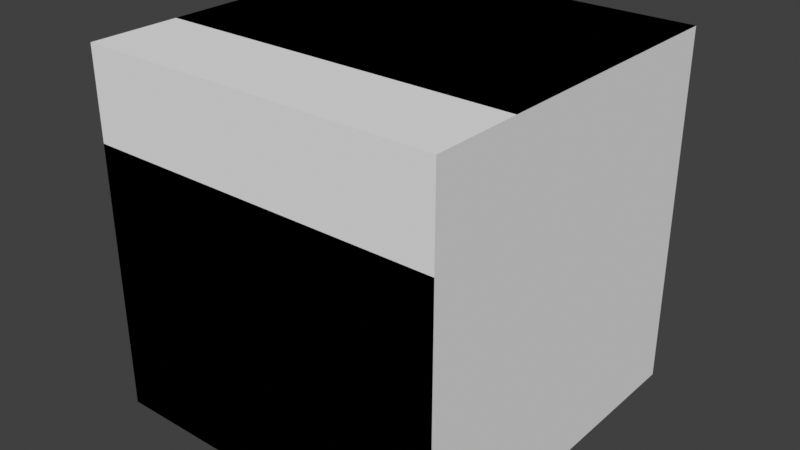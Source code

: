 # Source: BD_BlenderSceneLUDO.blend  (saved by Blender 3.6.11; exported with 4.5.12 LTS)
import bpy
from mathutils import Matrix  # noqa: F401  (used for matrix-valued properties, if any)

bpy.ops.wm.read_factory_settings(use_empty=True)
scene = bpy.context.scene
scene.name = 'Scene'

# ---- collections
col_collection = bpy.data.collections.new('Collection'); scene.collection.children.link(col_collection)

# ---- node groups
ng_auto_smooth = bpy.data.node_groups.new('Auto Smooth', 'GeometryNodeTree')
_s = ng_auto_smooth.interface.new_socket(name='Geometry', in_out='OUTPUT', socket_type='NodeSocketGeometry')
_s = ng_auto_smooth.interface.new_socket(name='Geometry', in_out='INPUT', socket_type='NodeSocketGeometry')
_s = ng_auto_smooth.interface.new_socket(name='Angle', in_out='INPUT', socket_type='NodeSocketFloat')
_s.subtype = 'ANGLE'
_s.min_value = 0.0
_s.max_value = 3.142
ng_auto_smooth.is_modifier = True
_N = ng_auto_smooth.nodes; _L = ng_auto_smooth.links
n0 = _N.new('NodeGroupOutput'); n0.name = 'Group Output'; n0.location = (480, -100)
n1 = _N.new('NodeGroupInput'); n1.name = 'Group Input'; n1.location = (-420, -300)
n2 = _N.new('NodeGroupInput'); n2.name = 'Group Input.001'; n2.location = (-60, -100)
n3 = _N.new('GeometryNodeSetShadeSmooth'); n3.name = 'Set Shade Smooth'; n3.location = (120, -100)
n3.domain = 'EDGE'
n4 = _N.new('GeometryNodeSetShadeSmooth'); n4.name = 'Set Shade Smooth.001'; n4.location = (300, -100)
n5 = _N.new('GeometryNodeInputMeshEdgeAngle'); n5.name = 'Edge Angle'; n5.location = (-420, -220)
n6 = _N.new('GeometryNodeInputEdgeSmooth'); n6.name = 'Is Edge Smooth'; n6.location = (-60, -160)
n7 = _N.new('GeometryNodeInputShadeSmooth'); n7.name = 'Is Face Smooth'; n7.location = (-240, -340)
n8 = _N.new('FunctionNodeBooleanMath'); n8.name = 'Boolean Math'; n8.location = (-60, -220)
n9 = _N.new('FunctionNodeCompare'); n9.name = 'Compare'; n9.location = (-240, -180)
n9.operation = 'LESS_EQUAL'
_L.new(n5.outputs[0], n9.inputs[0])
_L.new(n4.outputs[0], n0.inputs[0])
_L.new(n1.outputs[1], n9.inputs[1])
_L.new(n9.outputs[0], n8.inputs[0])
_L.new(n7.outputs[0], n8.inputs[1])
_L.new(n2.outputs[0], n3.inputs[0])
_L.new(n6.outputs[0], n3.inputs[1])
_L.new(n3.outputs[0], n4.inputs[0])
_L.new(n8.outputs[0], n3.inputs[2])
n0.is_active_output = True

# ---- world
world_world = bpy.data.worlds.new('World'); scene.world = world_world
world_world.use_nodes = True; world_world.node_tree.nodes.clear()
_N = world_world.node_tree.nodes; _L = world_world.node_tree.links
n0 = _N.new('ShaderNodeOutputWorld'); n0.name = 'World Output'; n0.location = (300, 300)
n1 = _N.new('ShaderNodeBackground'); n1.name = 'Background'; n1.location = (10, 300)
n1.inputs[0].default_value = (0.05088, 0.05088, 0.05088, 1.0)
_L.new(n1.outputs[0], n0.inputs[0])
n0.is_active_output = True
world_world.color = (0.05088, 0.05088, 0.05088)
world_world.use_sun_shadow = False
world_world.sun_shadow_jitter_overblur = 0.0

# ---- meshes
me_cube_009 = bpy.data.meshes.new('Cube.009')
me_cube_009.from_pydata([(-2.0, 0.0, 0.0), (0.0, -2.0, 0.0), (0.0, 0.0, 2.0), (-1.5, -2.0, 0.0), (-2.0, -1.5, 0.0), (-1.629, -1.983, 0.0), (-1.75, -1.933, 0.0), (-1.854, -1.854, 0.0), (-1.933, -1.75, 0.0), (-1.983, -1.629, 0.0), (-1.5, -2.0, 1.5), (-1.5, -1.5, 2.0), (-2.0, -1.5, 1.5), (-1.5, -1.983, 1.629), (-1.5, -1.933, 1.75), (-1.5, -1.854, 1.854), (-1.629, -1.983, 1.5), (-1.633, -1.963, 1.635), (-1.631, -1.912, 1.751), (-1.629, -1.842, 1.842), (-1.75, -1.933, 1.5), (-1.751, -1.912, 1.632), (-1.738, -1.869, 1.738), (-1.728, -1.815, 1.815), (-1.789, -1.789, 1.789), (-1.629, -1.5, 1.983), (-1.75, -1.5, 1.933), (-1.854, -1.5, 1.854), (-1.5, -1.629, 1.983), (-1.635, -1.633, 1.963), (-1.751, -1.631, 1.912), (-1.842, -1.629, 1.842), (-1.5, -1.75, 1.933), (-1.632, -1.751, 1.912), (-1.738, -1.738, 1.869), (-1.815, -1.728, 1.815), (-1.983, -1.629, 1.5), (-1.933, -1.75, 1.5), (-1.854, -1.854, 1.5), (-1.983, -1.5, 1.629), (-1.963, -1.635, 1.633), (-1.912, -1.751, 1.631), (-1.842, -1.842, 1.629), (-1.933, -1.5, 1.75), (-1.912, -1.632, 1.751), (-1.869, -1.738, 1.738), (-1.815, -1.815, 1.728), (-2.0, 0.0, 1.5), (-1.5, 0.0, 2.0), (-1.983, 0.0, 1.629), (-1.933, 0.0, 1.75), (-1.854, 0.0, 1.854), (-1.75, 0.0, 1.933), (-1.629, 0.0, 1.983), (0.0, -1.5, 2.0), (0.0, -2.0, 1.5), (0.0, -1.629, 1.983), (0.0, -1.75, 1.933), (0.0, -1.854, 1.854), (0.0, -1.933, 1.75), (0.0, -1.983, 1.629)], [], [(1, 55, 10, 3), (2, 48, 11, 54), (4, 12, 47, 0), (10, 13, 17, 16), (13, 14, 18, 17), (14, 15, 19, 18), (16, 17, 21, 20), (17, 18, 22, 21), (18, 19, 23, 22), (20, 21, 42, 38), (21, 22, 46, 42), (22, 23, 24, 46), (11, 25, 29, 28), (25, 26, 30, 29), (26, 27, 31, 30), (28, 29, 33, 32), (29, 30, 34, 33), (30, 31, 35, 34), (32, 33, 19, 15), (33, 34, 23, 19), (34, 35, 24, 23), (12, 36, 40, 39), (36, 37, 41, 40), (37, 38, 42, 41), (39, 40, 44, 43), (40, 41, 45, 44), (41, 42, 46, 45), (43, 44, 31, 27), (44, 45, 35, 31), (45, 46, 24, 35), (3, 10, 16, 5), (5, 16, 20, 6), (6, 20, 38, 7), (7, 38, 37, 8), (8, 37, 36, 9), (9, 36, 12, 4), (11, 48, 53, 25), (25, 53, 52, 26), (26, 52, 51, 27), (27, 51, 50, 43), (43, 50, 49, 39), (39, 49, 47, 12), (54, 11, 28, 56), (56, 28, 32, 57), (57, 32, 15, 58), (58, 15, 14, 59), (59, 14, 13, 60), (60, 13, 10, 55)])
me_cube_009.polygons.foreach_set('use_smooth', [True] * 48)
_uv = me_cube_009.uv_layers.new(name='UVMap')
_uv.uv.foreach_set('vector', [0.375, 0.75, 0.5625, 0.75, 0.5625, 0.9375, 0.375, 0.9375, 0.625, 0.5, 0.8125, 0.5, 0.8125, 0.6875, 0.625, 0.6875, 0.375, 0.0625, 0.5625, 0.0625, 0.5625, 0.25, 0.375, 0.25, 0.5625, 0.9375, 0.5787, 0.9375, 0.5793, 0.9542, 0.5625, 0.9537, 0.5787, 0.9375, 0.5938, 0.9375, 0.5939, 0.9539, 0.5793, 0.9542, 0.5938, 0.9375, 0.625, 0.9375, 0.625, 0.9536, 0.5939, 0.9539, 0.5625, 0.9537, 0.5793, 0.9542, 0.579, 0.9689, 0.5625, 0.9688, 0.5793, 0.9542, 0.5939, 0.9539, 0.5923, 0.9673, 0.579, 0.9689, 0.5939, 0.9539, 0.625, 0.9536, 0.625, 0.966, 0.5923, 0.9673, 0.5625, 0.9688, 0.579, 0.9689, 0.5786, 1.0, 0.5625, 1.0, 0.579, 0.9689, 0.5923, 0.9673, 0.591, 1.0, 0.5786, 1.0, 0.5923, 0.9673, 0.625, 0.966, 0.625, 0.9736, 0.591, 1.0, 0.8125, 0.6875, 0.8287, 0.6875, 0.8293, 0.7042, 0.8125, 0.7037, 0.8287, 0.6875, 0.8438, 0.6875, 0.8439, 0.7039, 0.8293, 0.7042, 0.8438, 0.6875, 0.875, 0.6875, 0.875, 0.7036, 0.8439, 0.7039, 0.8125, 0.7037, 0.8293, 0.7042, 0.829, 0.7189, 0.8125, 0.7188, 0.8293, 0.7042, 0.8439, 0.7039, 0.8423, 0.7173, 0.829, 0.7189, 0.8439, 0.7039, 0.875, 0.7036, 0.875, 0.716, 0.8423, 0.7173, 0.8125, 0.7188, 0.829, 0.7189, 0.8286, 0.75, 0.8125, 0.75, 0.829, 0.7189, 0.8423, 0.7173, 0.841, 0.75, 0.8286, 0.75, 0.8423, 0.7173, 0.875, 0.716, 0.875, 0.7236, 0.841, 0.75, 0.5625, 0.0625, 0.5625, 0.04633, 0.5792, 0.04568, 0.5787, 0.0625, 0.5625, 0.04633, 0.5625, 0.03124, 0.5789, 0.03115, 0.5792, 0.04568, 0.5625, 0.03124, 0.5625, 0.0, 0.5786, 0.0, 0.5789, 0.03115, 0.5787, 0.0625, 0.5792, 0.04568, 0.5939, 0.046, 0.5938, 0.0625, 0.5792, 0.04568, 0.5789, 0.03115, 0.5923, 0.03271, 0.5939, 0.046, 0.5789, 0.03115, 0.5786, 0.0, 0.591, 0.0, 0.5923, 0.03271, 0.5938, 0.0625, 0.5939, 0.046, 0.625, 0.04643, 0.625, 0.0625, 0.5939, 0.046, 0.5923, 0.03271, 0.625, 0.03404, 0.625, 0.04643, 0.5923, 0.03271, 0.591, 0.0, 0.5986, 0.0, 0.625, 0.03404, 0.375, 0.9375, 0.5625, 0.9375, 0.5625, 0.9537, 0.375, 0.9537, 0.375, 0.9537, 0.5625, 0.9537, 0.5625, 0.9688, 0.375, 0.9688, 0.375, 0.9688, 0.5625, 0.9688, 0.5625, 1.0, 0.375, 1.0, 0.375, 0.0, 0.5625, 0.0, 0.5625, 0.03124, 0.375, 0.03125, 0.375, 0.03125, 0.5625, 0.03124, 0.5625, 0.04633, 0.375, 0.04632, 0.375, 0.04632, 0.5625, 0.04633, 0.5625, 0.0625, 0.375, 0.0625, 0.8125, 0.6875, 0.8125, 0.5, 0.8287, 0.5, 0.8287, 0.6875, 0.8287, 0.6875, 0.8287, 0.5, 0.8438, 0.5, 0.8438, 0.6875, 0.8438, 0.6875, 0.8438, 0.5, 0.875, 0.5, 0.875, 0.6875, 0.625, 0.0625, 0.625, 0.25, 0.5938, 0.25, 0.5938, 0.0625, 0.5938, 0.0625, 0.5938, 0.25, 0.5787, 0.25, 0.5787, 0.0625, 0.5787, 0.0625, 0.5787, 0.25, 0.5625, 0.25, 0.5625, 0.0625, 0.625, 0.6875, 0.8125, 0.6875, 0.8125, 0.7037, 0.625, 0.7037, 0.625, 0.7037, 0.8125, 0.7037, 0.8125, 0.7188, 0.625, 0.7188, 0.625, 0.7188, 0.8125, 0.7188, 0.8125, 0.75, 0.625, 0.75, 0.625, 0.75, 0.625, 0.9375, 0.5938, 0.9375, 0.5938, 0.75, 0.5938, 0.75, 0.5938, 0.9375, 0.5787, 0.9375, 0.5787, 0.75, 0.5787, 0.75, 0.5787, 0.9375, 0.5625, 0.9375, 0.5625, 0.75])
me_cube_009.update()
me_cube_010 = bpy.data.meshes.new('Cube.010')
me_cube_010.from_pydata([(-2.0, -2.0, 0.0), (-2.0, 0.0, 2.0), (0.0, -2.0, 0.0), (0.0, 0.0, 2.0), (-2.0, -2.0, 1.5), (-2.0, -1.5, 2.0), (-2.0, -1.983, 1.629), (-2.0, -1.933, 1.75), (-2.0, -1.854, 1.854), (-2.0, -1.75, 1.933), (-2.0, -1.629, 1.983), (0.0, -1.5, 2.0), (0.0, -2.0, 1.5), (0.0, -1.629, 1.983), (0.0, -1.75, 1.933), (0.0, -1.854, 1.854), (0.0, -1.933, 1.75), (0.0, -1.983, 1.629)], [], [(3, 1, 5, 11), (11, 5, 10, 13), (13, 10, 9, 14), (14, 9, 8, 15), (15, 8, 7, 16), (16, 7, 6, 17), (17, 6, 4, 12), (2, 12, 4, 0)])
me_cube_010.polygons.foreach_set('use_smooth', [True] * 8)
_uv = me_cube_010.uv_layers.new(name='UVMap')
_uv.uv.foreach_set('vector', [0.625, 0.5, 0.875, 0.5, 0.875, 0.6875, 0.625, 0.6875, 0.625, 0.6875, 0.875, 0.6875, 0.875, 0.7037, 0.625, 0.7037, 0.625, 0.7037, 0.875, 0.7037, 0.875, 0.7188, 0.625, 0.7188, 0.625, 0.7188, 0.875, 0.7188, 0.875, 0.75, 0.625, 0.75, 0.625, 0.75, 0.625, 1.0, 0.5938, 1.0, 0.5938, 0.75, 0.5938, 0.75, 0.5938, 1.0, 0.5787, 1.0, 0.5787, 0.75, 0.5787, 0.75, 0.5787, 1.0, 0.5625, 1.0, 0.5625, 0.75, 0.375, 0.75, 0.5625, 0.75, 0.5625, 1.0, 0.375, 1.0])
me_cube_010.update()
me_cube_015 = bpy.data.meshes.new('Cube.015')
me_cube_015.from_pydata([(-2.0, -2.0, 0.0), (-2.0, -2.0, 2.0), (-2.0, 0.0, 0.0), (-2.0, 0.0, 2.0), (0.0, -2.0, 0.0), (0.0, -2.0, 2.0), (0.0, 0.0, 0.0), (0.0, 0.0, 2.0)], [], [(0, 1, 3, 2), (2, 3, 7, 6), (6, 7, 5, 4), (4, 5, 1, 0), (2, 6, 4, 0), (7, 3, 1, 5)])
_uv = me_cube_015.uv_layers.new(name='UVMap')
_uv.uv.foreach_set('vector', [0.375, 0.0, 0.625, 0.0, 0.625, 0.25, 0.375, 0.25, 0.375, 0.25, 0.625, 0.25, 0.625, 0.5, 0.375, 0.5, 0.375, 0.5, 0.625, 0.5, 0.625, 0.75, 0.375, 0.75, 0.375, 0.75, 0.625, 0.75, 0.625, 1.0, 0.375, 1.0, 0.125, 0.5, 0.375, 0.5, 0.375, 0.75, 0.125, 0.75, 0.625, 0.5, 0.875, 0.5, 0.875, 0.75, 0.625, 0.75])
me_cube_015.update()

# ---- objects
ob_sm_cube_corner_ph = bpy.data.objects.new('SM_Cube_Corner_PH', me_cube_009)
ob_sm_cube_straight_ph = bpy.data.objects.new('SM_Cube_Straight_PH', me_cube_010)
ob_sm_cube_neutral_ph = bpy.data.objects.new('SM_Cube_Neutral_PH', me_cube_015)

# ---- transforms, parenting, visibility, modifiers, constraints
ob_sm_cube_corner_ph.location = (0.0, 0.0, 0.0)
_m = ob_sm_cube_corner_ph.modifiers.new('Auto Smooth', 'NODES')
_m.node_group = ng_auto_smooth
_gi = [s.identifier for s in ng_auto_smooth.interface.items_tree if s.item_type == 'SOCKET' and s.in_out == 'INPUT']
_m[_gi[1]] = 0.5236  # Angle
ob_sm_cube_straight_ph.location = (0.0, 0.0, 0.0)
_m = ob_sm_cube_straight_ph.modifiers.new('Auto Smooth', 'NODES')
_m.node_group = ng_auto_smooth
_gi = [s.identifier for s in ng_auto_smooth.interface.items_tree if s.item_type == 'SOCKET' and s.in_out == 'INPUT']
_m[_gi[1]] = 0.5236  # Angle
ob_sm_cube_neutral_ph.location = (0.0, 0.0, 0.0)

# ---- collection membership
col_collection.objects.link(ob_sm_cube_corner_ph)
col_collection.objects.link(ob_sm_cube_straight_ph)
col_collection.objects.link(ob_sm_cube_neutral_ph)

# ---- scene / render settings (as saved in the file)
scene.frame_start = 1; scene.frame_end = 250; scene.frame_set(1)
scene.render.engine = 'BLENDER_EEVEE_NEXT'
scene.cycles.sampling_pattern = 'TABULATED_SOBOL'
scene.view_settings.view_transform = 'Standard'
bpy.context.view_layer.update()

# ---- added for rendering (the .blend has no active camera and no usable light): camera, sun
cam_auto = bpy.data.cameras.new('AutoCamera')
cam_auto.lens = 50.0
cam_auto.sensor_width = 36.0
cam_auto.clip_end = 1000.0
ob_auto_camera = bpy.data.objects.new('AutoCamera', cam_auto)
scene.collection.objects.link(ob_auto_camera)
ob_auto_camera.location = (2.20507, -4.84609, 3.56406)
ob_auto_camera.rotation_euler = (1.09748, -7.21219e-08, 0.694738)
scene.camera = ob_auto_camera
light_auto_sun = bpy.data.lights.new('AutoSun', 'SUN')
light_auto_sun.energy = 3.0
light_auto_sun.angle = 0.0523599
ob_auto_sun = bpy.data.objects.new('AutoSun', light_auto_sun)
scene.collection.objects.link(ob_auto_sun)
ob_auto_sun.rotation_euler = (0.872665, 0.174533, 0.523599)
bpy.context.view_layer.update()
